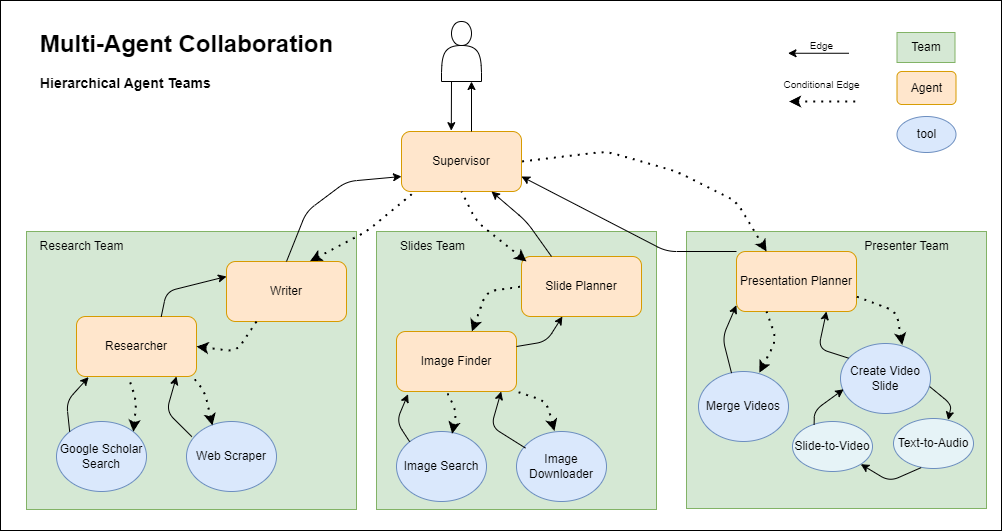

The diagram above was exported from draw.io. Its source (the exported page's mxGraphModel, read from the mxfile embedded in the PNG):
<mxGraphModel dx="1249" dy="525" grid="0" gridSize="10" guides="1" tooltips="1" connect="1" arrows="1" fold="1" page="0" pageScale="1" pageWidth="850" pageHeight="1100" background="#ffffff" math="0" shadow="0">
  <root>
    <mxCell id="0" />
    <mxCell id="1" parent="0" />
    <mxCell id="66" value="" style="rounded=0;whiteSpace=wrap;html=1;fontSize=10;" parent="1" vertex="1">
      <mxGeometry x="-56" y="179" width="1001" height="530" as="geometry" />
    </mxCell>
    <mxCell id="28" value="" style="rounded=0;whiteSpace=wrap;html=1;fillColor=#d5e8d4;strokeColor=#82b366;" parent="1" vertex="1">
      <mxGeometry x="630" y="410" width="300" height="277" as="geometry" />
    </mxCell>
    <mxCell id="27" value="" style="rounded=0;whiteSpace=wrap;html=1;fillColor=#d5e8d4;strokeColor=#82b366;" parent="1" vertex="1">
      <mxGeometry x="320" y="410" width="280" height="278" as="geometry" />
    </mxCell>
    <mxCell id="14" value="" style="rounded=0;whiteSpace=wrap;html=1;fillColor=#d5e8d4;strokeColor=#82b366;" parent="1" vertex="1">
      <mxGeometry x="-30" y="410" width="330" height="278" as="geometry" />
    </mxCell>
    <mxCell id="2" value="&lt;h1 style=&quot;text-align: left;&quot;&gt;Multi-Agent Collaboration&lt;/h1&gt;&lt;h3 style=&quot;text-align: left;&quot;&gt;&lt;span style=&quot;background-color: initial;&quot;&gt;Hierarchical Agent Teams&lt;/span&gt;&lt;/h3&gt;" style="text;html=1;align=center;verticalAlign=middle;resizable=0;points=[];autosize=1;strokeColor=none;fillColor=none;" parent="1" vertex="1">
      <mxGeometry x="-30" y="183" width="320" height="110" as="geometry" />
    </mxCell>
    <mxCell id="3" value="" style="shape=actor;whiteSpace=wrap;html=1;" parent="1" vertex="1">
      <mxGeometry x="385" y="200" width="40" height="60" as="geometry" />
    </mxCell>
    <mxCell id="4" value="Agent" style="rounded=1;whiteSpace=wrap;html=1;fillColor=#ffe6cc;strokeColor=#d79b00;" parent="1" vertex="1">
      <mxGeometry x="840.5" y="250" width="59" height="33" as="geometry" />
    </mxCell>
    <mxCell id="6" value="" style="endArrow=none;dashed=1;html=1;dashPattern=1 3;strokeWidth=2;startArrow=classic;startFill=1;" parent="1" edge="1">
      <mxGeometry width="50" height="50" relative="1" as="geometry">
        <mxPoint x="732.5" y="280" as="sourcePoint" />
        <mxPoint x="799.5" y="280" as="targetPoint" />
      </mxGeometry>
    </mxCell>
    <mxCell id="7" value="&lt;font style=&quot;font-size: 10px;&quot;&gt;Conditional Edge&lt;/font&gt;" style="text;html=1;align=center;verticalAlign=middle;resizable=0;points=[];autosize=1;strokeColor=none;fillColor=none;" parent="1" vertex="1">
      <mxGeometry x="718" y="250" width="94" height="26" as="geometry" />
    </mxCell>
    <mxCell id="8" value="&lt;font style=&quot;font-size: 10px;&quot;&gt;Edge&lt;/font&gt;" style="text;html=1;align=center;verticalAlign=middle;resizable=0;points=[];autosize=1;strokeColor=none;fillColor=none;" parent="1" vertex="1">
      <mxGeometry x="744.5" y="211" width="41" height="26" as="geometry" />
    </mxCell>
    <mxCell id="9" value="" style="endArrow=classic;html=1;" parent="1" edge="1">
      <mxGeometry width="50" height="50" relative="1" as="geometry">
        <mxPoint x="792.5" y="231.76" as="sourcePoint" />
        <mxPoint x="731.5" y="231.76" as="targetPoint" />
      </mxGeometry>
    </mxCell>
    <mxCell id="10" value="Supervisor" style="rounded=1;whiteSpace=wrap;html=1;fillColor=#ffe6cc;strokeColor=#d79b00;" parent="1" vertex="1">
      <mxGeometry x="345" y="310" width="120" height="60" as="geometry" />
    </mxCell>
    <mxCell id="11" value="Writer" style="rounded=1;whiteSpace=wrap;html=1;fillColor=#ffe6cc;strokeColor=#d79b00;" parent="1" vertex="1">
      <mxGeometry x="170" y="440" width="120" height="60" as="geometry" />
    </mxCell>
    <mxCell id="12" value="Researcher" style="rounded=1;whiteSpace=wrap;html=1;fillColor=#ffe6cc;strokeColor=#d79b00;" parent="1" vertex="1">
      <mxGeometry x="20" y="495" width="120" height="60" as="geometry" />
    </mxCell>
    <mxCell id="13" value="Team" style="rounded=0;whiteSpace=wrap;html=1;fillColor=#d5e8d4;strokeColor=#82b366;" parent="1" vertex="1">
      <mxGeometry x="840.5" y="211" width="58" height="30" as="geometry" />
    </mxCell>
    <mxCell id="15" value="Google Scholar Search" style="ellipse;whiteSpace=wrap;html=1;fillColor=#dae8fc;strokeColor=#6c8ebf;" parent="1" vertex="1">
      <mxGeometry y="600" width="90" height="70" as="geometry" />
    </mxCell>
    <mxCell id="16" value="Web Scraper" style="ellipse;whiteSpace=wrap;html=1;fillColor=#dae8fc;strokeColor=#6c8ebf;" parent="1" vertex="1">
      <mxGeometry x="130" y="600" width="90" height="70" as="geometry" />
    </mxCell>
    <mxCell id="17" value="tool" style="ellipse;whiteSpace=wrap;html=1;fillColor=#dae8fc;strokeColor=#6c8ebf;" parent="1" vertex="1">
      <mxGeometry x="840.5" y="295" width="59" height="36" as="geometry" />
    </mxCell>
    <mxCell id="18" value="Research Team" style="text;html=1;align=center;verticalAlign=middle;resizable=0;points=[];autosize=1;strokeColor=none;fillColor=none;" parent="1" vertex="1">
      <mxGeometry x="-30" y="410" width="110" height="30" as="geometry" />
    </mxCell>
    <mxCell id="19" value="Slide Planner" style="rounded=1;whiteSpace=wrap;html=1;fillColor=#ffe6cc;strokeColor=#d79b00;" parent="1" vertex="1">
      <mxGeometry x="465" y="435" width="120" height="60" as="geometry" />
    </mxCell>
    <mxCell id="20" value="Presentation Planner" style="rounded=1;whiteSpace=wrap;html=1;fillColor=#ffe6cc;strokeColor=#d79b00;" parent="1" vertex="1">
      <mxGeometry x="680" y="430" width="120" height="60" as="geometry" />
    </mxCell>
    <mxCell id="21" value="Image Finder" style="rounded=1;whiteSpace=wrap;html=1;fillColor=#ffe6cc;strokeColor=#d79b00;" parent="1" vertex="1">
      <mxGeometry x="340" y="510" width="120" height="60" as="geometry" />
    </mxCell>
    <mxCell id="22" value="Image Search" style="ellipse;whiteSpace=wrap;html=1;fillColor=#dae8fc;strokeColor=#6c8ebf;" parent="1" vertex="1">
      <mxGeometry x="340" y="610" width="90" height="70" as="geometry" />
    </mxCell>
    <mxCell id="23" value="Image Downloader" style="ellipse;whiteSpace=wrap;html=1;fillColor=#dae8fc;strokeColor=#6c8ebf;" parent="1" vertex="1">
      <mxGeometry x="460" y="610" width="90" height="70" as="geometry" />
    </mxCell>
    <mxCell id="25" value="Merge Videos" style="ellipse;whiteSpace=wrap;html=1;fillColor=#dae8fc;strokeColor=#6c8ebf;" parent="1" vertex="1">
      <mxGeometry x="642" y="550" width="90" height="70" as="geometry" />
    </mxCell>
    <mxCell id="26" value="Create Video Slide" style="ellipse;whiteSpace=wrap;html=1;fillColor=#dae8fc;strokeColor=#6c8ebf;" parent="1" vertex="1">
      <mxGeometry x="784" y="522" width="90" height="70" as="geometry" />
    </mxCell>
    <mxCell id="29" value="" style="endArrow=classic;html=1;entryX=0.101;entryY=1.01;entryDx=0;entryDy=0;entryPerimeter=0;exitX=0;exitY=0;exitDx=0;exitDy=0;" parent="1" source="15" target="12" edge="1">
      <mxGeometry width="50" height="50" relative="1" as="geometry">
        <mxPoint x="120" y="760" as="sourcePoint" />
        <mxPoint x="40" y="760.5" as="targetPoint" />
        <Array as="points">
          <mxPoint x="10" y="580" />
        </Array>
      </mxGeometry>
    </mxCell>
    <mxCell id="30" value="" style="endArrow=classic;html=1;entryX=0.101;entryY=1.01;entryDx=0;entryDy=0;entryPerimeter=0;exitX=0.059;exitY=0.216;exitDx=0;exitDy=0;exitPerimeter=0;" parent="1" source="16" edge="1">
      <mxGeometry width="50" height="50" relative="1" as="geometry">
        <mxPoint x="101.06019484660521" y="609.6512626584705" as="sourcePoint" />
        <mxPoint x="119.99999999999989" y="554.9999999999999" as="targetPoint" />
        <Array as="points">
          <mxPoint x="110" y="590" />
        </Array>
      </mxGeometry>
    </mxCell>
    <mxCell id="31" value="" style="endArrow=classic;html=1;entryX=0.096;entryY=1.044;entryDx=0;entryDy=0;entryPerimeter=0;exitX=0;exitY=0;exitDx=0;exitDy=0;" parent="1" source="22" target="21" edge="1">
      <mxGeometry width="50" height="50" relative="1" as="geometry">
        <mxPoint x="355.30999999999995" y="630.12" as="sourcePoint" />
        <mxPoint x="340" y="569.9999999999999" as="targetPoint" />
        <Array as="points">
          <mxPoint x="340" y="600" />
        </Array>
      </mxGeometry>
    </mxCell>
    <mxCell id="32" value="" style="endArrow=classic;html=1;entryX=0.101;entryY=1.01;entryDx=0;entryDy=0;entryPerimeter=0;exitX=0.1;exitY=0.237;exitDx=0;exitDy=0;exitPerimeter=0;" parent="1" source="23" edge="1">
      <mxGeometry width="50" height="50" relative="1" as="geometry">
        <mxPoint x="459.99999999999994" y="630.12" as="sourcePoint" />
        <mxPoint x="444.69" y="569.9999999999999" as="targetPoint" />
        <Array as="points">
          <mxPoint x="434.69" y="605" />
        </Array>
      </mxGeometry>
    </mxCell>
    <mxCell id="33" value="" style="endArrow=classic;html=1;entryX=-0.001;entryY=0.896;entryDx=0;entryDy=0;exitX=0.367;exitY=0.023;exitDx=0;exitDy=0;entryPerimeter=0;exitPerimeter=0;" parent="1" source="25" target="20" edge="1">
      <mxGeometry width="50" height="50" relative="1" as="geometry">
        <mxPoint x="757.15" y="616.5899999999999" as="sourcePoint" />
        <mxPoint x="760" y="565" as="targetPoint" />
        <Array as="points">
          <mxPoint x="666" y="516" />
        </Array>
      </mxGeometry>
    </mxCell>
    <mxCell id="34" value="" style="endArrow=classic;html=1;entryX=0.75;entryY=1;entryDx=0;entryDy=0;exitX=0.089;exitY=0.209;exitDx=0;exitDy=0;exitPerimeter=0;" parent="1" source="26" target="20" edge="1">
      <mxGeometry width="50" height="50" relative="1" as="geometry">
        <mxPoint x="725" y="620" as="sourcePoint" />
        <mxPoint x="799.9599999999998" y="580" as="targetPoint" />
        <Array as="points">
          <mxPoint x="762" y="527" />
        </Array>
      </mxGeometry>
    </mxCell>
    <mxCell id="35" value="" style="endArrow=none;dashed=1;html=1;dashPattern=1 3;strokeWidth=2;startArrow=classic;startFill=1;entryX=0.432;entryY=1.003;entryDx=0;entryDy=0;entryPerimeter=0;exitX=1;exitY=0;exitDx=0;exitDy=0;" parent="1" source="15" target="12" edge="1">
      <mxGeometry width="50" height="50" relative="1" as="geometry">
        <mxPoint x="-15" y="560" as="sourcePoint" />
        <mxPoint x="65" y="560" as="targetPoint" />
        <Array as="points">
          <mxPoint x="80" y="580" />
        </Array>
      </mxGeometry>
    </mxCell>
    <mxCell id="36" value="" style="endArrow=none;dashed=1;html=1;dashPattern=1 3;strokeWidth=2;startArrow=classic;startFill=1;entryX=0.961;entryY=0.99;entryDx=0;entryDy=0;entryPerimeter=0;exitX=0.288;exitY=0.057;exitDx=0;exitDy=0;exitPerimeter=0;" parent="1" source="16" target="12" edge="1">
      <mxGeometry width="50" height="50" relative="1" as="geometry">
        <mxPoint x="144.89250851158673" y="600.0035510358103" as="sourcePoint" />
        <mxPoint x="139.99999999999991" y="545.0000000000001" as="targetPoint" />
        <Array as="points">
          <mxPoint x="148.16" y="569.82" />
        </Array>
      </mxGeometry>
    </mxCell>
    <mxCell id="37" value="" style="endArrow=none;dashed=1;html=1;dashPattern=1 3;strokeWidth=2;startArrow=classic;startFill=1;entryX=0.417;entryY=0.998;entryDx=0;entryDy=0;entryPerimeter=0;exitX=0.618;exitY=0.033;exitDx=0;exitDy=0;exitPerimeter=0;" parent="1" source="22" target="21" edge="1">
      <mxGeometry width="50" height="50" relative="1" as="geometry">
        <mxPoint x="395.30000000000007" y="610" as="sourcePoint" />
        <mxPoint x="374.69999999999993" y="560.41" as="targetPoint" />
        <Array as="points">
          <mxPoint x="400" y="590" />
        </Array>
      </mxGeometry>
    </mxCell>
    <mxCell id="38" value="" style="endArrow=none;dashed=1;html=1;dashPattern=1 3;strokeWidth=2;startArrow=classic;startFill=1;entryX=1;entryY=1;entryDx=0;entryDy=0;exitX=0.422;exitY=-0.007;exitDx=0;exitDy=0;exitPerimeter=0;" parent="1" source="23" target="21" edge="1">
      <mxGeometry width="50" height="50" relative="1" as="geometry">
        <mxPoint x="485.6000000000001" y="610" as="sourcePoint" />
        <mxPoint x="464.99999999999994" y="560.41" as="targetPoint" />
        <Array as="points">
          <mxPoint x="490" y="580" />
        </Array>
      </mxGeometry>
    </mxCell>
    <mxCell id="39" value="" style="endArrow=none;dashed=1;html=1;dashPattern=1 3;strokeWidth=2;startArrow=classic;startFill=1;entryX=0.25;entryY=1;entryDx=0;entryDy=0;exitX=0.676;exitY=0.017;exitDx=0;exitDy=0;exitPerimeter=0;" parent="1" source="25" target="20" edge="1">
      <mxGeometry width="50" height="50" relative="1" as="geometry">
        <mxPoint x="780.3" y="639.59" as="sourcePoint" />
        <mxPoint x="771.76" y="580.54" as="targetPoint" />
        <Array as="points">
          <mxPoint x="720" y="518" />
        </Array>
      </mxGeometry>
    </mxCell>
    <mxCell id="41" value="" style="endArrow=none;dashed=1;html=1;dashPattern=1 3;strokeWidth=2;startArrow=classic;startFill=1;entryX=1;entryY=0.75;entryDx=0;entryDy=0;exitX=0.686;exitY=0.02;exitDx=0;exitDy=0;exitPerimeter=0;" parent="1" source="26" target="20" edge="1">
      <mxGeometry width="50" height="50" relative="1" as="geometry">
        <mxPoint x="844.48" y="520.66" as="sourcePoint" />
        <mxPoint x="849.0299999999997" y="470.35999999999996" as="targetPoint" />
        <Array as="points">
          <mxPoint x="840" y="490" />
        </Array>
      </mxGeometry>
    </mxCell>
    <mxCell id="42" value="" style="endArrow=none;dashed=1;html=1;dashPattern=1 3;strokeWidth=2;startArrow=classic;startFill=1;entryX=0;entryY=0.5;entryDx=0;entryDy=0;exitX=0.629;exitY=-0.001;exitDx=0;exitDy=0;exitPerimeter=0;" parent="1" source="21" target="19" edge="1">
      <mxGeometry width="50" height="50" relative="1" as="geometry">
        <mxPoint x="430" y="495" as="sourcePoint" />
        <mxPoint x="392.02" y="455.49" as="targetPoint" />
        <Array as="points">
          <mxPoint x="430" y="470" />
        </Array>
      </mxGeometry>
    </mxCell>
    <mxCell id="43" value="" style="endArrow=classic;html=1;exitX=1;exitY=0.25;exitDx=0;exitDy=0;" parent="1" source="21" target="19" edge="1">
      <mxGeometry width="50" height="50" relative="1" as="geometry">
        <mxPoint x="503.26749148841327" y="563.7735510358106" as="sourcePoint" />
        <mxPoint x="501.52" y="516.23" as="targetPoint" />
        <Array as="points">
          <mxPoint x="490" y="520" />
        </Array>
      </mxGeometry>
    </mxCell>
    <mxCell id="45" value="" style="endArrow=classic;html=1;entryX=0;entryY=0.25;entryDx=0;entryDy=0;exitX=0.706;exitY=0.004;exitDx=0;exitDy=0;exitPerimeter=0;" parent="1" source="12" target="11" edge="1">
      <mxGeometry width="50" height="50" relative="1" as="geometry">
        <mxPoint x="105.30999999999995" y="490" as="sourcePoint" />
        <mxPoint x="90" y="429.8799999999999" as="targetPoint" />
        <Array as="points">
          <mxPoint x="110" y="470" />
        </Array>
      </mxGeometry>
    </mxCell>
    <mxCell id="46" value="" style="endArrow=none;dashed=1;html=1;dashPattern=1 3;strokeWidth=2;startArrow=classic;startFill=1;entryX=0.25;entryY=1;entryDx=0;entryDy=0;exitX=1;exitY=0.5;exitDx=0;exitDy=0;" parent="1" source="12" target="11" edge="1">
      <mxGeometry width="50" height="50" relative="1" as="geometry">
        <mxPoint x="200.60000000000008" y="580" as="sourcePoint" />
        <mxPoint x="179.99999999999994" y="530.41" as="targetPoint" />
        <Array as="points">
          <mxPoint x="180" y="530" />
        </Array>
      </mxGeometry>
    </mxCell>
    <mxCell id="47" value="" style="endArrow=none;dashed=1;html=1;dashPattern=1 3;strokeWidth=2;startArrow=classic;startFill=1;entryX=0.114;entryY=0.998;entryDx=0;entryDy=0;exitX=0.697;exitY=-0.007;exitDx=0;exitDy=0;entryPerimeter=0;exitPerimeter=0;" parent="1" source="11" target="10" edge="1">
      <mxGeometry width="50" height="50" relative="1" as="geometry">
        <mxPoint x="250" y="375" as="sourcePoint" />
        <mxPoint x="310" y="350" as="targetPoint" />
        <Array as="points">
          <mxPoint x="310" y="410" />
        </Array>
      </mxGeometry>
    </mxCell>
    <mxCell id="50" value="" style="endArrow=none;dashed=1;html=1;dashPattern=1 3;strokeWidth=2;startArrow=classic;startFill=1;entryX=1;entryY=0.5;entryDx=0;entryDy=0;exitX=0.25;exitY=0;exitDx=0;exitDy=0;" parent="1" source="20" target="10" edge="1">
      <mxGeometry width="50" height="50" relative="1" as="geometry">
        <mxPoint x="290" y="457.5" as="sourcePoint" />
        <mxPoint x="405" y="392.5" as="targetPoint" />
        <Array as="points">
          <mxPoint x="680" y="380" />
          <mxPoint x="620" y="350" />
          <mxPoint x="550" y="330" />
        </Array>
      </mxGeometry>
    </mxCell>
    <mxCell id="51" value="" style="endArrow=classic;html=1;exitX=0.25;exitY=1;exitDx=0;exitDy=0;entryX=0.415;entryY=-0.014;entryDx=0;entryDy=0;entryPerimeter=0;" parent="1" source="3" target="10" edge="1">
      <mxGeometry width="50" height="50" relative="1" as="geometry">
        <mxPoint x="345" y="294.71" as="sourcePoint" />
        <mxPoint x="265" y="295.21" as="targetPoint" />
      </mxGeometry>
    </mxCell>
    <mxCell id="52" value="" style="endArrow=classic;html=1;entryX=0.75;entryY=1;entryDx=0;entryDy=0;" parent="1" target="3" edge="1">
      <mxGeometry width="50" height="50" relative="1" as="geometry">
        <mxPoint x="415" y="310" as="sourcePoint" />
        <mxPoint x="404.79999999999995" y="319.15999999999997" as="targetPoint" />
      </mxGeometry>
    </mxCell>
    <mxCell id="53" value="" style="endArrow=classic;html=1;exitX=0.5;exitY=0;exitDx=0;exitDy=0;entryX=0;entryY=0.75;entryDx=0;entryDy=0;" parent="1" source="11" target="10" edge="1">
      <mxGeometry width="50" height="50" relative="1" as="geometry">
        <mxPoint x="300" y="360" as="sourcePoint" />
        <mxPoint x="220" y="360.5" as="targetPoint" />
        <Array as="points">
          <mxPoint x="250" y="390" />
          <mxPoint x="290" y="360" />
        </Array>
      </mxGeometry>
    </mxCell>
    <mxCell id="54" value="" style="endArrow=classic;html=1;exitX=0.25;exitY=0;exitDx=0;exitDy=0;entryX=0.75;entryY=1;entryDx=0;entryDy=0;" parent="1" source="19" target="10" edge="1">
      <mxGeometry width="50" height="50" relative="1" as="geometry">
        <mxPoint x="264" y="451.68000000000006" as="sourcePoint" />
        <mxPoint x="385" y="380" as="targetPoint" />
        <Array as="points">
          <mxPoint x="470" y="400" />
        </Array>
      </mxGeometry>
    </mxCell>
    <mxCell id="56" value="" style="endArrow=none;dashed=1;html=1;dashPattern=1 3;strokeWidth=2;startArrow=classic;startFill=1;entryX=0.5;entryY=1;entryDx=0;entryDy=0;exitX=0.042;exitY=0.083;exitDx=0;exitDy=0;exitPerimeter=0;" parent="1" source="19" target="10" edge="1">
      <mxGeometry width="50" height="50" relative="1" as="geometry">
        <mxPoint x="292.9200000000001" y="451.26" as="sourcePoint" />
        <mxPoint x="368.68000000000006" y="379.88" as="targetPoint" />
        <Array as="points">
          <mxPoint x="420" y="400" />
        </Array>
      </mxGeometry>
    </mxCell>
    <mxCell id="57" value="" style="endArrow=classic;html=1;exitX=0;exitY=0;exitDx=0;exitDy=0;entryX=1;entryY=0.75;entryDx=0;entryDy=0;" parent="1" source="20" target="10" edge="1">
      <mxGeometry width="50" height="50" relative="1" as="geometry">
        <mxPoint x="600" y="410" as="sourcePoint" />
        <mxPoint x="550" y="380" as="targetPoint" />
        <Array as="points">
          <mxPoint x="610" y="430" />
        </Array>
      </mxGeometry>
    </mxCell>
    <mxCell id="58" value="Slides Team" style="text;html=1;align=center;verticalAlign=middle;resizable=0;points=[];autosize=1;strokeColor=none;fillColor=none;" parent="1" vertex="1">
      <mxGeometry x="334" y="412" width="83" height="26" as="geometry" />
    </mxCell>
    <mxCell id="59" value="Presenter Team" style="text;html=1;align=center;verticalAlign=middle;resizable=0;points=[];autosize=1;strokeColor=none;fillColor=none;" parent="1" vertex="1">
      <mxGeometry x="795" y="410" width="110" height="30" as="geometry" />
    </mxCell>
    <mxCell id="60" value="Text-to-Audio" style="ellipse;whiteSpace=wrap;html=1;fillColor=#e6f3f7;strokeColor=#6c8ebf;" parent="1" vertex="1">
      <mxGeometry x="837" y="597" width="80" height="50" as="geometry" />
    </mxCell>
    <mxCell id="61" value="Slide-to-Video" style="ellipse;whiteSpace=wrap;html=1;fillColor=#E6F3F7;strokeColor=#6c8ebf;" parent="1" vertex="1">
      <mxGeometry x="736" y="600" width="80" height="50" as="geometry" />
    </mxCell>
    <mxCell id="63" value="" style="endArrow=classic;html=1;exitX=0.991;exitY=0.616;exitDx=0;exitDy=0;entryX=0.683;entryY=0.03;entryDx=0;entryDy=0;exitPerimeter=0;entryPerimeter=0;" parent="1" source="26" target="60" edge="1">
      <mxGeometry width="50" height="50" relative="1" as="geometry">
        <mxPoint x="1010" y="650" as="sourcePoint" />
        <mxPoint x="960" y="620" as="targetPoint" />
        <Array as="points">
          <mxPoint x="895" y="583" />
        </Array>
      </mxGeometry>
    </mxCell>
    <mxCell id="64" value="" style="endArrow=classic;html=1;exitX=0.346;exitY=0.982;exitDx=0;exitDy=0;entryX=1;entryY=1;entryDx=0;entryDy=0;exitPerimeter=0;" parent="1" source="60" target="61" edge="1">
      <mxGeometry width="50" height="50" relative="1" as="geometry">
        <mxPoint x="904.5500000000001" y="751.62" as="sourcePoint" />
        <mxPoint x="929.9999999999999" y="790" as="targetPoint" />
        <Array as="points">
          <mxPoint x="833" y="660" />
        </Array>
      </mxGeometry>
    </mxCell>
    <mxCell id="65" value="" style="endArrow=classic;html=1;exitX=0.27;exitY=0.062;exitDx=0;exitDy=0;entryX=0.035;entryY=0.654;entryDx=0;entryDy=0;entryPerimeter=0;exitPerimeter=0;" parent="1" source="61" target="26" edge="1">
      <mxGeometry width="50" height="50" relative="1" as="geometry">
        <mxPoint x="771.9200000000002" y="704.55" as="sourcePoint" />
        <mxPoint x="708.0800000000005" y="719.0999999999999" as="targetPoint" />
        <Array as="points">
          <mxPoint x="758" y="589" />
        </Array>
      </mxGeometry>
    </mxCell>
  </root>
</mxGraphModel>